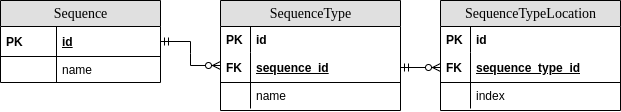

The diagram above was exported from draw.io. Its source (the exported page's mxGraphModel, read from the mxfile embedded in the PNG):
<mxGraphModel dx="1422" dy="804" grid="1" gridSize="10" guides="1" tooltips="1" connect="1" arrows="1" fold="1" page="1" pageScale="1" pageWidth="827" pageHeight="1169" math="0" shadow="0">
  <root>
    <mxCell id="iA345D7JEsgccNYAZ2nU-0" />
    <mxCell id="iA345D7JEsgccNYAZ2nU-1" parent="iA345D7JEsgccNYAZ2nU-0" />
    <mxCell id="0FSM3Mb6NCAWUX3mY_0i-0" value="SequenceType" style="swimlane;html=1;fontStyle=0;childLayout=stackLayout;horizontal=1;startSize=26;fillColor=#e0e0e0;horizontalStack=0;resizeParent=1;resizeLast=0;collapsible=1;marginBottom=0;swimlaneFillColor=#ffffff;align=center;rounded=0;shadow=0;comic=0;labelBackgroundColor=none;strokeWidth=1;fontFamily=Verdana;fontSize=14" vertex="1" parent="iA345D7JEsgccNYAZ2nU-1">
      <mxGeometry x="270" y="50" width="180" height="110" as="geometry" />
    </mxCell>
    <mxCell id="0FSM3Mb6NCAWUX3mY_0i-1" value="&lt;span style=&quot;font-weight: 700&quot;&gt;id&lt;/span&gt;" style="shape=partialRectangle;top=0;left=0;right=0;bottom=0;html=1;align=left;verticalAlign=top;fillColor=none;spacingLeft=34;spacingRight=4;whiteSpace=wrap;overflow=hidden;rotatable=0;points=[[0,0.5],[1,0.5]];portConstraint=eastwest;dropTarget=0;" vertex="1" parent="0FSM3Mb6NCAWUX3mY_0i-0">
      <mxGeometry y="26" width="180" height="26" as="geometry" />
    </mxCell>
    <mxCell id="0FSM3Mb6NCAWUX3mY_0i-2" value="&lt;b&gt;PK&lt;/b&gt;" style="shape=partialRectangle;top=0;left=0;bottom=0;html=1;fillColor=none;align=left;verticalAlign=top;spacingLeft=4;spacingRight=4;whiteSpace=wrap;overflow=hidden;rotatable=0;points=[];portConstraint=eastwest;part=1;" vertex="1" connectable="0" parent="0FSM3Mb6NCAWUX3mY_0i-1">
      <mxGeometry width="30" height="26" as="geometry" />
    </mxCell>
    <mxCell id="0FSM3Mb6NCAWUX3mY_0i-5" value="sequence_id" style="shape=partialRectangle;top=0;left=0;right=0;bottom=1;html=1;align=left;verticalAlign=middle;fillColor=none;spacingLeft=34;spacingRight=4;whiteSpace=wrap;overflow=hidden;rotatable=0;points=[[0,0.5],[1,0.5]];portConstraint=eastwest;dropTarget=0;fontStyle=5;" vertex="1" parent="0FSM3Mb6NCAWUX3mY_0i-0">
      <mxGeometry y="52" width="180" height="30" as="geometry" />
    </mxCell>
    <mxCell id="0FSM3Mb6NCAWUX3mY_0i-6" value="&lt;b&gt;FK&lt;/b&gt;" style="shape=partialRectangle;top=0;left=0;bottom=0;html=1;fillColor=none;align=left;verticalAlign=middle;spacingLeft=4;spacingRight=4;whiteSpace=wrap;overflow=hidden;rotatable=0;points=[];portConstraint=eastwest;part=1;" vertex="1" connectable="0" parent="0FSM3Mb6NCAWUX3mY_0i-5">
      <mxGeometry width="30" height="30" as="geometry" />
    </mxCell>
    <mxCell id="0FSM3Mb6NCAWUX3mY_0i-7" value="name" style="shape=partialRectangle;top=0;left=0;right=0;bottom=0;html=1;align=left;verticalAlign=top;fillColor=none;spacingLeft=34;spacingRight=4;whiteSpace=wrap;overflow=hidden;rotatable=0;points=[[0,0.5],[1,0.5]];portConstraint=eastwest;dropTarget=0;" vertex="1" parent="0FSM3Mb6NCAWUX3mY_0i-0">
      <mxGeometry y="82" width="180" height="26" as="geometry" />
    </mxCell>
    <mxCell id="0FSM3Mb6NCAWUX3mY_0i-8" value="" style="shape=partialRectangle;top=0;left=0;bottom=0;html=1;fillColor=none;align=left;verticalAlign=top;spacingLeft=4;spacingRight=4;whiteSpace=wrap;overflow=hidden;rotatable=0;points=[];portConstraint=eastwest;part=1;" vertex="1" connectable="0" parent="0FSM3Mb6NCAWUX3mY_0i-7">
      <mxGeometry width="30" height="26" as="geometry" />
    </mxCell>
    <mxCell id="0FSM3Mb6NCAWUX3mY_0i-17" value="Sequence" style="swimlane;html=1;fontStyle=0;childLayout=stackLayout;horizontal=1;startSize=26;fillColor=#e0e0e0;horizontalStack=0;resizeParent=1;resizeLast=0;collapsible=1;marginBottom=0;swimlaneFillColor=#ffffff;align=center;rounded=0;shadow=0;comic=0;labelBackgroundColor=none;strokeWidth=1;fontFamily=Verdana;fontSize=14" vertex="1" parent="iA345D7JEsgccNYAZ2nU-1">
      <mxGeometry x="50" y="50" width="160" height="82" as="geometry" />
    </mxCell>
    <mxCell id="0FSM3Mb6NCAWUX3mY_0i-18" value="id" style="shape=partialRectangle;top=0;left=0;right=0;bottom=1;html=1;align=left;verticalAlign=middle;fillColor=none;spacingLeft=60;spacingRight=4;whiteSpace=wrap;overflow=hidden;rotatable=0;points=[[0,0.5],[1,0.5]];portConstraint=eastwest;dropTarget=0;fontStyle=5;" vertex="1" parent="0FSM3Mb6NCAWUX3mY_0i-17">
      <mxGeometry y="26" width="160" height="30" as="geometry" />
    </mxCell>
    <mxCell id="0FSM3Mb6NCAWUX3mY_0i-19" value="PK" style="shape=partialRectangle;fontStyle=1;top=0;left=0;bottom=0;html=1;fillColor=none;align=left;verticalAlign=middle;spacingLeft=4;spacingRight=4;whiteSpace=wrap;overflow=hidden;rotatable=0;points=[];portConstraint=eastwest;part=1;" vertex="1" connectable="0" parent="0FSM3Mb6NCAWUX3mY_0i-18">
      <mxGeometry width="56" height="30" as="geometry" />
    </mxCell>
    <mxCell id="0FSM3Mb6NCAWUX3mY_0i-20" value="name" style="shape=partialRectangle;top=0;left=0;right=0;bottom=0;html=1;align=left;verticalAlign=top;fillColor=none;spacingLeft=60;spacingRight=4;whiteSpace=wrap;overflow=hidden;rotatable=0;points=[[0,0.5],[1,0.5]];portConstraint=eastwest;dropTarget=0;" vertex="1" parent="0FSM3Mb6NCAWUX3mY_0i-17">
      <mxGeometry y="56" width="160" height="26" as="geometry" />
    </mxCell>
    <mxCell id="0FSM3Mb6NCAWUX3mY_0i-21" value="" style="shape=partialRectangle;top=0;left=0;bottom=0;html=1;fillColor=none;align=left;verticalAlign=top;spacingLeft=4;spacingRight=4;whiteSpace=wrap;overflow=hidden;rotatable=0;points=[];portConstraint=eastwest;part=1;" vertex="1" connectable="0" parent="0FSM3Mb6NCAWUX3mY_0i-20">
      <mxGeometry width="56" height="26" as="geometry" />
    </mxCell>
    <mxCell id="0FSM3Mb6NCAWUX3mY_0i-26" value="" style="edgeStyle=entityRelationEdgeStyle;fontSize=12;html=1;endArrow=ERzeroToMany;startArrow=ERmandOne;rounded=0;exitX=1;exitY=0.5;exitDx=0;exitDy=0;entryX=0;entryY=0.5;entryDx=0;entryDy=0;" edge="1" parent="iA345D7JEsgccNYAZ2nU-1" source="0FSM3Mb6NCAWUX3mY_0i-18">
      <mxGeometry width="100" height="100" relative="1" as="geometry">
        <mxPoint x="570" y="460" as="sourcePoint" />
        <mxPoint x="270" y="115" as="targetPoint" />
      </mxGeometry>
    </mxCell>
    <mxCell id="m7muM6wMrZHbYwQ0s6x5-9" value="SequenceTypeLocation" style="swimlane;html=1;fontStyle=0;childLayout=stackLayout;horizontal=1;startSize=26;fillColor=#e0e0e0;horizontalStack=0;resizeParent=1;resizeLast=0;collapsible=1;marginBottom=0;swimlaneFillColor=#ffffff;align=center;rounded=0;shadow=0;comic=0;labelBackgroundColor=none;strokeWidth=1;fontFamily=Verdana;fontSize=14" vertex="1" parent="iA345D7JEsgccNYAZ2nU-1">
      <mxGeometry x="490" y="50" width="180" height="110" as="geometry" />
    </mxCell>
    <mxCell id="m7muM6wMrZHbYwQ0s6x5-10" value="&lt;span style=&quot;font-weight: 700&quot;&gt;id&lt;/span&gt;" style="shape=partialRectangle;top=0;left=0;right=0;bottom=0;html=1;align=left;verticalAlign=top;fillColor=none;spacingLeft=34;spacingRight=4;whiteSpace=wrap;overflow=hidden;rotatable=0;points=[[0,0.5],[1,0.5]];portConstraint=eastwest;dropTarget=0;" vertex="1" parent="m7muM6wMrZHbYwQ0s6x5-9">
      <mxGeometry y="26" width="180" height="26" as="geometry" />
    </mxCell>
    <mxCell id="m7muM6wMrZHbYwQ0s6x5-11" value="&lt;b&gt;PK&lt;/b&gt;" style="shape=partialRectangle;top=0;left=0;bottom=0;html=1;fillColor=none;align=left;verticalAlign=top;spacingLeft=4;spacingRight=4;whiteSpace=wrap;overflow=hidden;rotatable=0;points=[];portConstraint=eastwest;part=1;" vertex="1" connectable="0" parent="m7muM6wMrZHbYwQ0s6x5-10">
      <mxGeometry width="30" height="26" as="geometry" />
    </mxCell>
    <mxCell id="m7muM6wMrZHbYwQ0s6x5-12" value="sequence_type_id" style="shape=partialRectangle;top=0;left=0;right=0;bottom=1;html=1;align=left;verticalAlign=middle;fillColor=none;spacingLeft=34;spacingRight=4;whiteSpace=wrap;overflow=hidden;rotatable=0;points=[[0,0.5],[1,0.5]];portConstraint=eastwest;dropTarget=0;fontStyle=5;" vertex="1" parent="m7muM6wMrZHbYwQ0s6x5-9">
      <mxGeometry y="52" width="180" height="30" as="geometry" />
    </mxCell>
    <mxCell id="m7muM6wMrZHbYwQ0s6x5-13" value="&lt;b&gt;FK&lt;/b&gt;" style="shape=partialRectangle;top=0;left=0;bottom=0;html=1;fillColor=none;align=left;verticalAlign=middle;spacingLeft=4;spacingRight=4;whiteSpace=wrap;overflow=hidden;rotatable=0;points=[];portConstraint=eastwest;part=1;" vertex="1" connectable="0" parent="m7muM6wMrZHbYwQ0s6x5-12">
      <mxGeometry width="30" height="30" as="geometry" />
    </mxCell>
    <mxCell id="m7muM6wMrZHbYwQ0s6x5-14" value="index" style="shape=partialRectangle;top=0;left=0;right=0;bottom=0;html=1;align=left;verticalAlign=top;fillColor=none;spacingLeft=34;spacingRight=4;whiteSpace=wrap;overflow=hidden;rotatable=0;points=[[0,0.5],[1,0.5]];portConstraint=eastwest;dropTarget=0;" vertex="1" parent="m7muM6wMrZHbYwQ0s6x5-9">
      <mxGeometry y="82" width="180" height="26" as="geometry" />
    </mxCell>
    <mxCell id="m7muM6wMrZHbYwQ0s6x5-15" value="" style="shape=partialRectangle;top=0;left=0;bottom=0;html=1;fillColor=none;align=left;verticalAlign=top;spacingLeft=4;spacingRight=4;whiteSpace=wrap;overflow=hidden;rotatable=0;points=[];portConstraint=eastwest;part=1;" vertex="1" connectable="0" parent="m7muM6wMrZHbYwQ0s6x5-14">
      <mxGeometry width="30" height="26" as="geometry" />
    </mxCell>
    <mxCell id="zA-MSn1QnF_0ZLcuhhaa-2" value="" style="edgeStyle=entityRelationEdgeStyle;fontSize=12;html=1;endArrow=ERzeroToMany;startArrow=ERmandOne;rounded=0;exitX=1;exitY=0.5;exitDx=0;exitDy=0;entryX=0;entryY=0.5;entryDx=0;entryDy=0;" edge="1" parent="iA345D7JEsgccNYAZ2nU-1" source="0FSM3Mb6NCAWUX3mY_0i-5" target="m7muM6wMrZHbYwQ0s6x5-12">
      <mxGeometry width="100" height="100" relative="1" as="geometry">
        <mxPoint x="220" y="101" as="sourcePoint" />
        <mxPoint x="520" y="125" as="targetPoint" />
      </mxGeometry>
    </mxCell>
  </root>
</mxGraphModel>